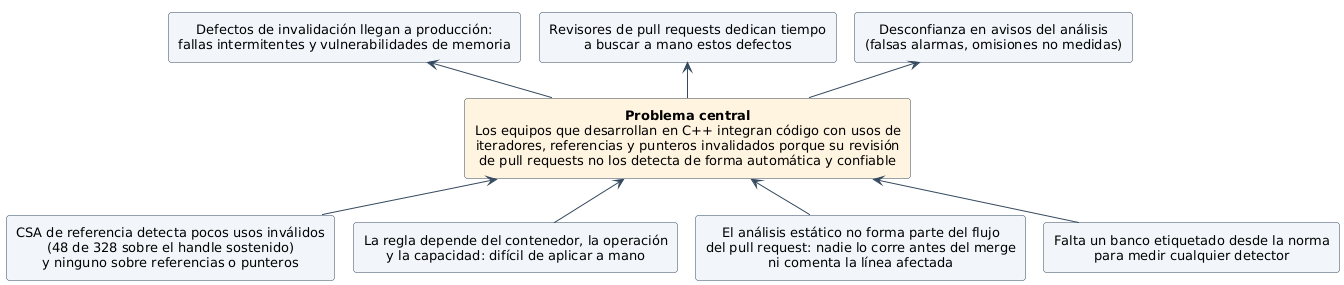

The diagram above was rendered by PlantUML. Its source (embedded in the PNG):
@startuml
!include _estilo.iuml
skinparam rectangleBackgroundColor #F2F6FA
skinparam defaultTextAlignment center
top to bottom direction

rectangle "Defectos de invalidación llegan a producción:\nfallas intermitentes y vulnerabilidades de memoria" as E1
rectangle "Revisores de pull requests dedican tiempo\na buscar a mano estos defectos" as E2
rectangle "Desconfianza en avisos del análisis\n(falsas alarmas, omisiones no medidas)" as E3

rectangle "**Problema central**\nLos equipos que desarrollan en C++ integran código con usos de\niteradores, referencias y punteros invalidados porque su revisión\nde pull requests no los detecta de forma automática y confiable" as P #FFF4E0

rectangle "CSA de referencia detecta pocos usos inválidos\n(48 de 328 sobre el handle sostenido)\ny ninguno sobre referencias o punteros" as C1
rectangle "La regla depende del contenedor, la operación\ny la capacidad: difícil de aplicar a mano" as C2
rectangle "El análisis estático no forma parte del flujo\ndel pull request: nadie lo corre antes del merge\nni comenta la línea afectada" as C3
rectangle "Falta un banco etiquetado desde la norma\npara medir cualquier detector" as C4

E1 -[hidden]r- E2
E2 -[hidden]r- E3
E1 <-- P
E2 <-- P
E3 <-- P
P <-- C1
P <-- C2
P <-- C3
P <-- C4
@enduml